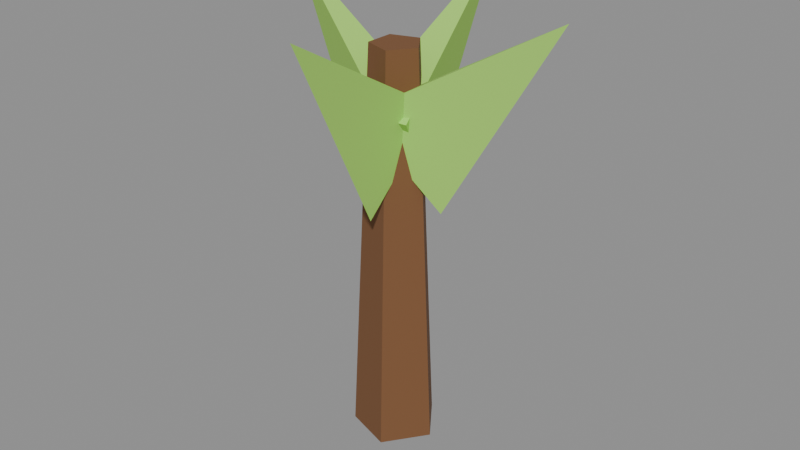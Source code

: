 # Source: apple-1.blend  (saved by Blender 5.2.45; exported with 4.5.12 LTS)
import bpy
from mathutils import Matrix  # noqa: F401  (used for matrix-valued properties, if any)

bpy.ops.wm.read_factory_settings(use_empty=True)
scene = bpy.context.scene
scene.name = 'Scene'

# ---- collections
col_col_lowpoly = bpy.data.collections.new('COL_LowPoly'); scene.collection.children.link(col_col_lowpoly)

# ---- images (referenced by path relative to the original .blend; pixels are not part of the script)
import os
ASSET_DIR = os.environ.get("B2B_ASSET_DIR", "")  # directory of the original .blend (textures are referenced by path, not embedded)
HERE = os.path.dirname(os.path.abspath(__file__))  # packed textures are extracted next to this script under _unpacked/

def load_image(name, relpath, width, height, colorspace="sRGB"):
    """Load a texture the original file referenced (path relative to the .blend, or extracted next to this script)."""
    p = next((c for c in (os.path.join(HERE, relpath), os.path.join(ASSET_DIR, relpath)) if relpath and os.path.exists(c)), "")
    if p:
        img = bpy.data.images.load(p, check_existing=True)
        img.name = name
    else:  # same state as the original file: an image datablock whose file is absent (Cycles renders it pink)
        img = bpy.data.images.new(name, width, height)
        img.source = "FILE"
        img.filepath = "//" + (relpath or name)
    img.colorspace_settings.name = colorspace
    return img
img_apple_1_basecolor = load_image('apple-1_BaseColor', '_unpacked/apple-1_BaseColor.88019a42.png', 128, 32, 'sRGB')
img_apple_1_maskmap = load_image('apple-1_MaskMap', '_unpacked/apple-1_MaskMap.19fbaa45.png', 128, 32, 'Non-Color')

# ---- materials (node trees are filled in below, after node groups)
mat_m_apple_1 = bpy.data.materials.new('M_apple-1')

# ---- material node trees
mat_m_apple_1.use_nodes = True; mat_m_apple_1.node_tree.nodes.clear()
_N = mat_m_apple_1.node_tree.nodes; _L = mat_m_apple_1.node_tree.links
n0 = _N.new('ShaderNodeBsdfPrincipled'); n0.name = 'Principled BSDF'; n0.location = (-200, 100)
n0.inputs[10].default_value = 0.005
n1 = _N.new('ShaderNodeOutputMaterial'); n1.name = 'Material Output'; n1.location = (200, 100)
n2 = _N.new('ShaderNodeTexImage'); n2.name = 'Image Texture'; n2.location = (0, 0)
n2.image = img_apple_1_basecolor
n2.interpolation = 'Closest'
n3 = _N.new('ShaderNodeTexImage'); n3.name = 'Image Texture.001'; n3.location = (0, 0)
n3.image = img_apple_1_maskmap
n3.interpolation = 'Closest'
n4 = _N.new('ShaderNodeSeparateColor'); n4.name = 'Separate Color'; n4.location = (0, 0)
n5 = _N.new('ShaderNodeMath'); n5.name = 'Math'; n5.location = (0, 0)
n5.operation = 'SUBTRACT'
n5.inputs[0].default_value = 1.0
_L.new(n0.outputs[0], n1.inputs[0])
_L.new(n2.outputs[0], n0.inputs[0])
_L.new(n3.outputs[0], n4.inputs[0])
_L.new(n4.outputs[0], n0.inputs[1])
_L.new(n3.outputs[1], n5.inputs[1])
_L.new(n5.outputs[0], n0.inputs[2])
n1.is_active_output = True

# ---- meshes
me_apple_1 = bpy.data.meshes.new('apple-1')
me_apple_1.from_pydata([(0.01309, 0.0, 0.0), (0.003413, 0.01331, 0.0), (-0.01224, 0.008229, 0.0), (-0.01224, -0.008229, 0.0), (0.003413, -0.01331, 0.0), (0.007087, 0.0, 0.13), (0.001559, 0.007608, 0.13), (-0.007386, 0.004702, 0.13), (-0.007386, -0.004702, 0.13), (0.001559, -0.007608, 0.13), (0.01513, 0.0009429, 0.08085), (-0.009443, 0.008174, 0.1096), (-0.008426, -0.009117, 0.1096), (0.05262, 0.003147, 0.145), (-0.002528, 0.01599, 0.08085), (-0.008722, -0.008864, 0.1096), (0.00851, -0.007124, 0.1096), (-0.006302, 0.05335, 0.145), (-0.01641, 0.004261, 0.08085), (0.004538, -0.01048, 0.1096), (0.00913, 0.00622, 0.1096), (-0.05262, 0.01422, 0.145), (0.00242, -0.01572, 0.08085), (0.005892, 0.009656, 0.1096), (-0.01105, 0.006064, 0.1096), (0.01021, -0.05246, 0.145)], [], [(0, 1, 6, 5), (1, 2, 7, 6), (2, 3, 8, 7), (3, 4, 9, 8), (4, 0, 5, 9), (4, 3, 2, 1, 0), (5, 6, 7, 8, 9), (10, 11, 13), (11, 12, 13), (12, 10, 13), (12, 11, 10), (14, 15, 17), (15, 16, 17), (16, 14, 17), (16, 15, 14), (18, 19, 21), (19, 20, 21), (20, 18, 21), (20, 19, 18), (22, 23, 25), (23, 24, 25), (24, 22, 25), (24, 23, 22)])
_uv = me_apple_1.uv_layers.new(name='UVMap')
_uv.uv.foreach_set('vector', [0.6875, 0.75, 0.6875, 0.75, 0.6875, 0.75, 0.6875, 0.75, 0.6875, 0.75, 0.6875, 0.75, 0.6875, 0.75, 0.6875, 0.75, 0.6875, 0.75, 0.6875, 0.75, 0.6875, 0.75, 0.6875, 0.75, 0.6875, 0.75, 0.6875, 0.75, 0.6875, 0.75, 0.6875, 0.75, 0.6875, 0.75, 0.6875, 0.75, 0.6875, 0.75, 0.6875, 0.75, 0.6875, 0.75, 0.6875, 0.75, 0.6875, 0.75, 0.6875, 0.75, 0.6875, 0.75, 0.6875, 0.75, 0.6875, 0.75, 0.6875, 0.75, 0.6875, 0.75, 0.6875, 0.75, 0.0625, 0.75, 0.0625, 0.75, 0.0625, 0.75, 0.0625, 0.75, 0.0625, 0.75, 0.0625, 0.75, 0.0625, 0.75, 0.0625, 0.75, 0.0625, 0.75, 0.0625, 0.75, 0.0625, 0.75, 0.0625, 0.75, 0.0625, 0.75, 0.0625, 0.75, 0.0625, 0.75, 0.0625, 0.75, 0.0625, 0.75, 0.0625, 0.75, 0.0625, 0.75, 0.0625, 0.75, 0.0625, 0.75, 0.0625, 0.75, 0.0625, 0.75, 0.0625, 0.75, 0.0625, 0.75, 0.0625, 0.75, 0.0625, 0.75, 0.0625, 0.75, 0.0625, 0.75, 0.0625, 0.75, 0.0625, 0.75, 0.0625, 0.75, 0.0625, 0.75, 0.0625, 0.75, 0.0625, 0.75, 0.0625, 0.75, 0.0625, 0.75, 0.0625, 0.75, 0.0625, 0.75, 0.0625, 0.75, 0.0625, 0.75, 0.0625, 0.75, 0.0625, 0.75, 0.0625, 0.75, 0.0625, 0.75, 0.0625, 0.75, 0.0625, 0.75, 0.0625, 0.75])
me_apple_1.materials.append(mat_m_apple_1)
me_apple_1.update()

# ---- objects
ob_apple_1 = bpy.data.objects.new('apple-1', me_apple_1)

# ---- transforms, parenting, visibility, modifiers, constraints
ob_apple_1.location = (0.0, 0.0, 0.0)

# ---- collection membership
col_col_lowpoly.objects.link(ob_apple_1)

# ---- scene / render settings (as saved in the file)
scene.frame_start = 1; scene.frame_end = 250; scene.frame_set(1)
scene.render.engine = 'BLENDER_EEVEE_NEXT'
scene.render.bake_bias = 0.0
scene.render.bake_samples = 0
scene.render.compositor_device = 'GPU'
scene.eevee.use_volume_custom_range = False
scene.eevee.fast_gi_thickness_near = 0.1
scene.eevee.fast_gi_thickness_far = 0.0
scene.eevee.ray_tracing_options.screen_trace_thickness = 0.1
bpy.context.view_layer.update()

# ---- added for rendering (the .blend has no active camera and no usable light): camera, sun + grey world if the file has none
cam_auto = bpy.data.cameras.new('AutoCamera')
cam_auto.lens = 50.0
cam_auto.sensor_width = 36.0
cam_auto.clip_end = 1000.0
ob_auto_camera = bpy.data.objects.new('AutoCamera', cam_auto)
scene.collection.objects.link(ob_auto_camera)
ob_auto_camera.location = (0.192512, -0.230567, 0.226507)
ob_auto_camera.rotation_euler = (1.09748, -7.21219e-08, 0.694738)
scene.camera = ob_auto_camera
light_auto_sun = bpy.data.lights.new('AutoSun', 'SUN')
light_auto_sun.energy = 3.0
light_auto_sun.angle = 0.0523599
ob_auto_sun = bpy.data.objects.new('AutoSun', light_auto_sun)
scene.collection.objects.link(ob_auto_sun)
ob_auto_sun.rotation_euler = (0.872665, 0.174533, 0.523599)
if scene.world is None:
    world_auto = bpy.data.worlds.new('AutoWorld')
    world_auto.color = (0.3, 0.3, 0.3)
    scene.world = world_auto
bpy.context.view_layer.update()
